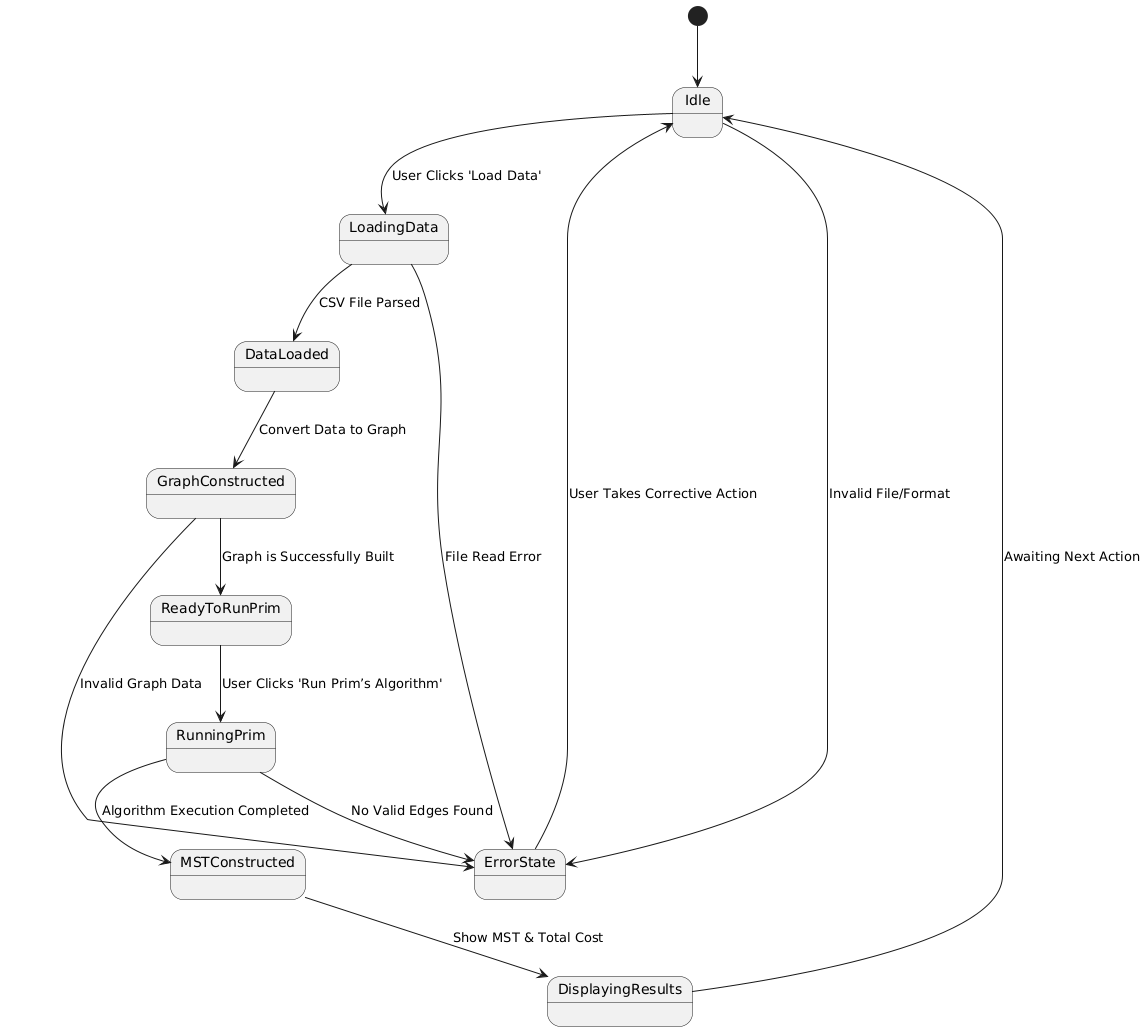

The diagram above was rendered by PlantUML. Its source (embedded in the PNG):
@startuml
[*] --> Idle

Idle --> LoadingData : User Clicks 'Load Data'
LoadingData --> DataLoaded : CSV File Parsed
DataLoaded --> GraphConstructed : Convert Data to Graph

GraphConstructed --> ReadyToRunPrim : Graph is Successfully Built
ReadyToRunPrim --> RunningPrim : User Clicks 'Run Prim’s Algorithm'
RunningPrim --> MSTConstructed : Algorithm Execution Completed

MSTConstructed --> DisplayingResults : Show MST & Total Cost
DisplayingResults --> Idle : Awaiting Next Action

Idle --> ErrorState : Invalid File/Format
LoadingData --> ErrorState : File Read Error
GraphConstructed --> ErrorState : Invalid Graph Data
RunningPrim --> ErrorState : No Valid Edges Found

ErrorState --> Idle : User Takes Corrective Action
@enduml